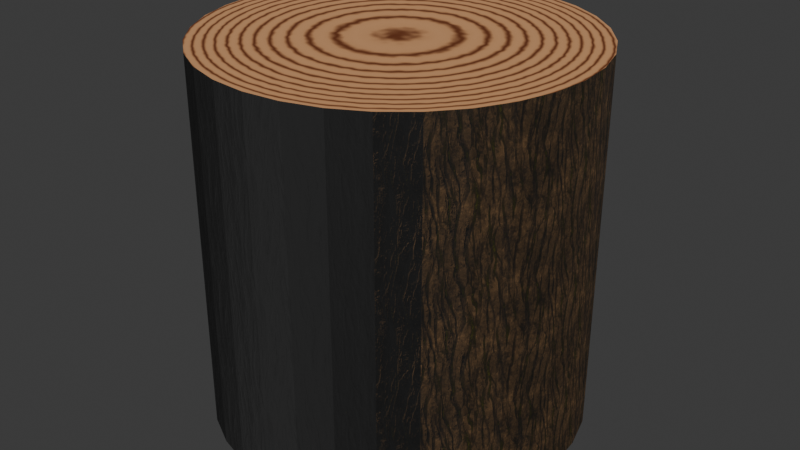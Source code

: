 # Source: wood_block.blend  (saved by Blender 5.0.118; exported with 4.5.12 LTS)
import bpy
from mathutils import Matrix  # noqa: F401  (used for matrix-valued properties, if any)

bpy.ops.wm.read_factory_settings(use_empty=True)
scene = bpy.context.scene
scene.name = 'Scene'

# ---- collections
col_collection = bpy.data.collections.new('Collection'); scene.collection.children.link(col_collection)

# ---- images (referenced by path relative to the original .blend; pixels are not part of the script)
import os
ASSET_DIR = os.environ.get("B2B_ASSET_DIR", "")  # directory of the original .blend (textures are referenced by path, not embedded)
HERE = os.path.dirname(os.path.abspath(__file__))  # packed textures are extracted next to this script under _unpacked/

def load_image(name, relpath, width, height, colorspace="sRGB"):
    """Load a texture the original file referenced (path relative to the .blend, or extracted next to this script)."""
    p = next((c for c in (os.path.join(HERE, relpath), os.path.join(ASSET_DIR, relpath)) if relpath and os.path.exists(c)), "")
    if p:
        img = bpy.data.images.load(p, check_existing=True)
        img.name = name
    else:  # same state as the original file: an image datablock whose file is absent (Cycles renders it pink)
        img = bpy.data.images.new(name, width, height)
        img.source = "FILE"
        img.filepath = "//" + (relpath or name)
    img.colorspace_settings.name = colorspace
    return img
img_bark_06_basecolor_jpg = load_image('Bark_06_basecolor.jpg', '_unpacked/Bark_06_basecolor.c503e0e3.jpg', 1024, 1024, 'sRGB')
img_bark_06_normal_jpg = load_image('Bark_06_normal.jpg', '_unpacked/Bark_06_normal.5f0014c0.jpg', 1024, 1024, 'Non-Color')
img_bark_06_roughness_jpg = load_image('Bark_06_roughness.jpg', '_unpacked/Bark_06_roughness.eb36d187.jpg', 1024, 1024, 'Non-Color')

# ---- materials (node trees are filled in below, after node groups)
mat_woodblock_side = bpy.data.materials.new('woodblock_side')
mat_woodblock_top = bpy.data.materials.new('woodblock_top')

# ---- material node trees
mat_woodblock_side.use_nodes = True; mat_woodblock_side.node_tree.nodes.clear()
_N = mat_woodblock_side.node_tree.nodes; _L = mat_woodblock_side.node_tree.links
n0 = _N.new('ShaderNodeBsdfPrincipled'); n0.name = 'Principled BSDF'; n0.location = (-103, 100)
n1 = _N.new('ShaderNodeOutputMaterial'); n1.name = 'Material Output'; n1.location = (374, 95)
n2 = _N.new('ShaderNodeTexImage'); n2.name = 'Image Texture'; n2.location = (-385, 168)
n2.image = img_bark_06_basecolor_jpg
n3 = _N.new('ShaderNodeTexCoord'); n3.name = 'Texture Coordinate'; n3.location = (-807, 155)
n4 = _N.new('ShaderNodeMapping'); n4.name = 'Mapping'; n4.location = (-565, 79)
n4.inputs[2].default_value = (0.0, 0.0, 1.571)
n4.inputs[3].default_value = (10.0, 10.0, 10.0)
n5 = _N.new('ShaderNodeTexImage'); n5.name = 'Image Texture.001'; n5.location = (-387, -177)
n5.image = img_bark_06_normal_jpg
n6 = _N.new('ShaderNodeTexImage'); n6.name = 'Image Texture.002'; n6.location = (-36, -299)
n6.image = img_bark_06_roughness_jpg
_L.new(n0.outputs[0], n1.inputs[0])
_L.new(n2.outputs[0], n0.inputs[0])
_L.new(n4.outputs[0], n2.inputs[0])
_L.new(n3.outputs[2], n4.inputs[0])
_L.new(n4.outputs[0], n5.inputs[0])
_L.new(n5.outputs[0], n0.inputs[5])
_L.new(n4.outputs[0], n6.inputs[0])
_L.new(n6.outputs[0], n0.inputs[2])
n1.is_active_output = True
mat_woodblock_top.use_nodes = True; mat_woodblock_top.node_tree.nodes.clear()
_N = mat_woodblock_top.node_tree.nodes; _L = mat_woodblock_top.node_tree.links
n0 = _N.new('ShaderNodeBsdfPrincipled'); n0.name = 'Principled BSDF'; n0.location = (523, 228)
n1 = _N.new('ShaderNodeOutputMaterial'); n1.name = 'Material Output'; n1.location = (1092, 158)
n2 = _N.new('ShaderNodeTexCoord'); n2.name = 'Texture Coordinate'; n2.location = (-807, 155)
n3 = _N.new('ShaderNodeMapping'); n3.name = 'Mapping'; n3.location = (-565, 79)
n3.inputs[1].default_value = (-7.0, -6.8, 20.0)
n3.inputs[3].default_value = (13.9, 13.9, 13.9)
n4 = _N.new('ShaderNodeTexWave'); n4.name = 'Wave Texture'; n4.location = (-228, 220)
n4.width = 160
n4.wave_type = 'RINGS'
n4.rings_direction = 'SPHERICAL'
n4.wave_profile = 'TRI'
n4.inputs[2].default_value = 0.6
n4.inputs[4].default_value = 0.64
n4.inputs[5].default_value = 0.0
n5 = _N.new('ShaderNodeValToRGB'); n5.name = 'Color Ramp'; n5.location = (110, 390)
n5.color_ramp.interpolation = 'EASE'
while len(n5.color_ramp.elements) > 1: n5.color_ramp.elements.remove(n5.color_ramp.elements[-1])
n5.color_ramp.elements[0].position = 0.4545; n5.color_ramp.elements[0].color = (0.6473, 0.3221, 0.1424, 1.0)
_e = n5.color_ramp.elements.new(1.0); _e.color = (0.1653, 0.04036, 0.0104, 1.0)
n6 = _N.new('ShaderNodeValToRGB'); n6.name = 'Color Ramp.001'; n6.location = (114, 108)
while len(n6.color_ramp.elements) > 1: n6.color_ramp.elements.remove(n6.color_ramp.elements[-1])
n6.color_ramp.elements[0].position = 0.003636; n6.color_ramp.elements[0].color = (1.0, 1.0, 1.0, 1.0)
_e = n6.color_ramp.elements.new(1.0); _e.color = (0.447, 0.447, 0.447, 1.0)
_L.new(n3.outputs[0], n4.inputs[0])
_L.new(n2.outputs[0], n3.inputs[0])
_L.new(n4.outputs[0], n5.inputs[0])
_L.new(n5.outputs[0], n0.inputs[0])
_L.new(n4.outputs[1], n6.inputs[0])
_L.new(n6.outputs[0], n0.inputs[2])
_L.new(n0.outputs[0], n1.inputs[0])
n1.is_active_output = True

# ---- world
world_world = bpy.data.worlds.new('World'); scene.world = world_world
world_world.use_nodes = True; world_world.node_tree.nodes.clear()
_N = world_world.node_tree.nodes; _L = world_world.node_tree.links
n0 = _N.new('ShaderNodeOutputWorld'); n0.name = 'World Output'; n0.location = (200, 100)
n1 = _N.new('ShaderNodeBackground'); n1.name = 'Background'; n1.location = (-200, 100)
n1.inputs[0].default_value = (0.05088, 0.05088, 0.05088, 1.0)
_L.new(n1.outputs[0], n0.inputs[0])
n0.is_active_output = True
world_world.color = (0.05088, 0.05088, 0.05088)
world_world.sun_shadow_jitter_overblur = 0.0

# ---- meshes
me_cylinder = bpy.data.meshes.new('Cylinder')
me_cylinder.from_pydata([(0.0, 1.0, -1.0), (0.0, 1.0, 1.0), (0.1951, 0.9808, -1.0), (0.1951, 0.9808, 1.0), (0.3827, 0.9239, -1.0), (0.3827, 0.9239, 1.0), (0.5556, 0.8315, -1.0), (0.5556, 0.8315, 1.0), (0.7071, 0.7071, -1.0), (0.7071, 0.7071, 1.0), (0.8315, 0.5556, -1.0), (0.8315, 0.5556, 1.0), (0.9239, 0.3827, -1.0), (0.9239, 0.3827, 1.0), (0.9808, 0.1951, -1.0), (0.9808, 0.1951, 1.0), (1.0, 0.0, -1.0), (1.0, 0.0, 1.0), (0.9808, -0.1951, -1.0), (0.9808, -0.1951, 1.0), (0.9239, -0.3827, -1.0), (0.9239, -0.3827, 1.0), (0.8315, -0.5556, -1.0), (0.8315, -0.5556, 1.0), (0.7071, -0.7071, -1.0), (0.7071, -0.7071, 1.0), (0.5556, -0.8315, -1.0), (0.5556, -0.8315, 1.0), (0.3827, -0.9239, -1.0), (0.3827, -0.9239, 1.0), (0.1951, -0.9808, -1.0), (0.1951, -0.9808, 1.0), (0.0, -1.0, -1.0), (0.0, -1.0, 1.0), (-0.1951, -0.9808, -1.0), (-0.1951, -0.9808, 1.0), (-0.3827, -0.9239, -1.0), (-0.3827, -0.9239, 1.0), (-0.5556, -0.8315, -1.0), (-0.5556, -0.8315, 1.0), (-0.7071, -0.7071, -1.0), (-0.7071, -0.7071, 1.0), (-0.8315, -0.5556, -1.0), (-0.8315, -0.5556, 1.0), (-0.9239, -0.3827, -1.0), (-0.9239, -0.3827, 1.0), (-0.9808, -0.1951, -1.0), (-0.9808, -0.1951, 1.0), (-1.0, 0.0, -1.0), (-1.0, 0.0, 1.0), (-0.9808, 0.1951, -1.0), (-0.9808, 0.1951, 1.0), (-0.9239, 0.3827, -1.0), (-0.9239, 0.3827, 1.0), (-0.8315, 0.5556, -1.0), (-0.8315, 0.5556, 1.0), (-0.7071, 0.7071, -1.0), (-0.7071, 0.7071, 1.0), (-0.5556, 0.8315, -1.0), (-0.5556, 0.8315, 1.0), (-0.3827, 0.9239, -1.0), (-0.3827, 0.9239, 1.0), (-0.1951, 0.9808, -1.0), (-0.1951, 0.9808, 1.0)], [], [(0, 1, 3, 2), (2, 3, 5, 4), (4, 5, 7, 6), (6, 7, 9, 8), (8, 9, 11, 10), (10, 11, 13, 12), (12, 13, 15, 14), (14, 15, 17, 16), (16, 17, 19, 18), (18, 19, 21, 20), (20, 21, 23, 22), (22, 23, 25, 24), (24, 25, 27, 26), (26, 27, 29, 28), (28, 29, 31, 30), (30, 31, 33, 32), (32, 33, 35, 34), (34, 35, 37, 36), (36, 37, 39, 38), (38, 39, 41, 40), (40, 41, 43, 42), (42, 43, 45, 44), (44, 45, 47, 46), (46, 47, 49, 48), (48, 49, 51, 50), (50, 51, 53, 52), (52, 53, 55, 54), (54, 55, 57, 56), (56, 57, 59, 58), (58, 59, 61, 60), (3, 1, 63, 61, 59, 57, 55, 53, 51, 49, 47, 45, 43, 41, 39, 37, 35, 33, 31, 29, 27, 25, 23, 21, 19, 17, 15, 13, 11, 9, 7, 5), (60, 61, 63, 62), (62, 63, 1, 0), (0, 2, 4, 6, 8, 10, 12, 14, 16, 18, 20, 22, 24, 26, 28, 30, 32, 34, 36, 38, 40, 42, 44, 46, 48, 50, 52, 54, 56, 58, 60, 62)])
me_cylinder.polygons.foreach_set('material_index', [0, 0, 0, 0, 0, 0, 0, 0, 0, 0, 0, 0, 0, 0, 0, 0, 0, 0, 0, 0, 0, 0, 0, 0, 0, 0, 0, 0, 0, 0, 1, 0, 0, 1])
_uv = me_cylinder.uv_layers.new(name='UVMap')
_uv.uv.foreach_set('vector', [0.3189, 0.3438, 0.0001199, 0.3438, 0.0001199, 0.3125, 0.3189, 0.3125, 0.3189, 0.3125, 0.0001199, 0.3125, 0.0001199, 0.2813, 0.3189, 0.2813, 0.3189, 0.2813, 0.0001199, 0.2813, 0.0001199, 0.2501, 0.3189, 0.2501, 0.3189, 0.2501, 0.0001199, 0.2501, 0.0001199, 0.2188, 0.3189, 0.2188, 0.3189, 0.2188, 0.0001199, 0.2188, 0.0001199, 0.1876, 0.3189, 0.1876, 0.3189, 0.1876, 0.0001199, 0.1876, 0.0001199, 0.1563, 0.3189, 0.1563, 0.3189, 0.1563, 0.0001199, 0.1563, 0.0001199, 0.1251, 0.3189, 0.1251, 0.3189, 0.1251, 0.0001199, 0.1251, 0.0001199, 0.09385, 0.3189, 0.09385, 0.3189, 0.09385, 0.0001199, 0.09385, 0.0001199, 0.0626, 0.3189, 0.0626, 0.3189, 0.0626, 0.0001199, 0.0626, 0.0001199, 0.03136, 0.3189, 0.03136, 0.3189, 0.03136, 0.0001199, 0.03136, 0.0001199, 0.0001199, 0.3189, 0.0001199, 0.3189, 0.9999, 0.00012, 0.9999, 0.0001199, 0.9686, 0.3189, 0.9686, 0.3189, 0.9686, 0.0001199, 0.9686, 0.0001199, 0.9374, 0.3189, 0.9374, 0.3189, 0.9374, 0.0001199, 0.9374, 0.0001199, 0.9062, 0.3189, 0.9062, 0.3189, 0.9062, 0.0001199, 0.9062, 0.0001199, 0.8749, 0.3189, 0.8749, 0.3189, 0.8749, 0.0001199, 0.8749, 0.0001199, 0.8437, 0.3189, 0.8437, 0.3189, 0.8437, 0.0001199, 0.8437, 0.0001199, 0.8124, 0.3189, 0.8124, 0.3189, 0.8124, 0.0001199, 0.8124, 0.0001199, 0.7812, 0.3189, 0.7812, 0.3189, 0.7812, 0.0001199, 0.7812, 0.0001199, 0.7499, 0.3189, 0.7499, 0.3189, 0.7499, 0.0001199, 0.7499, 0.0001199, 0.7187, 0.3189, 0.7187, 0.3189, 0.7187, 0.0001199, 0.7187, 0.0001199, 0.6875, 0.3189, 0.6875, 0.3189, 0.6875, 0.0001199, 0.6875, 0.0001199, 0.6562, 0.3189, 0.6562, 0.3189, 0.6562, 0.0001199, 0.6562, 0.0001199, 0.625, 0.3189, 0.625, 0.3189, 0.625, 0.0001199, 0.625, 0.0001199, 0.5937, 0.3189, 0.5937, 0.3189, 0.5937, 0.0001199, 0.5937, 0.0001199, 0.5625, 0.3189, 0.5625, 0.3189, 0.5625, 0.0001199, 0.5625, 0.0001199, 0.5312, 0.3189, 0.5312, 0.3189, 0.5312, 0.0001199, 0.5312, 0.0001199, 0.5, 0.3189, 0.5, 0.3189, 0.5, 0.0001199, 0.5, 0.0001199, 0.4688, 0.3189, 0.4688, 0.3189, 0.4688, 0.0001199, 0.4688, 0.0001199, 0.4375, 0.3189, 0.4375, 0.3189, 0.4375, 0.0001199, 0.4375, 0.0001199, 0.4063, 0.3189, 0.4063, 0.6771, 0.4903, 0.6316, 0.4715, 0.5907, 0.4441, 0.5559, 0.4093, 0.5285, 0.3684, 0.5097, 0.3229, 0.5001, 0.2746, 0.5001, 0.2254, 0.5097, 0.1771, 0.5285, 0.1316, 0.5559, 0.0907, 0.5907, 0.05589, 0.6316, 0.02854, 0.6771, 0.009703, 0.7254, 9.996e-05, 0.7746, 9.996e-05, 0.8229, 0.009703, 0.8684, 0.02854, 0.9093, 0.05589, 0.9441, 0.0907, 0.9715, 0.1316, 0.9903, 0.1771, 0.9999, 0.2254, 0.9999, 0.2746, 0.9903, 0.3229, 0.9715, 0.3684, 0.9441, 0.4093, 0.9093, 0.4441, 0.8684, 0.4715, 0.8229, 0.4903, 0.7746, 0.4999, 0.7254, 0.4999, 0.3189, 0.4063, 0.0001199, 0.4063, 0.0001199, 0.375, 0.3189, 0.375, 0.3189, 0.375, 0.0001199, 0.375, 0.0001199, 0.3438, 0.3189, 0.3438, 0.7274, 9.997e-05, 0.7766, 9.997e-05, 0.8249, 0.009703, 0.8704, 0.02854, 0.9113, 0.05589, 0.9461, 0.0907, 0.9735, 0.1316, 0.9923, 0.1771, 1.002, 0.2254, 1.002, 0.2746, 0.9923, 0.3229, 0.9735, 0.3684, 0.9461, 0.4093, 0.9113, 0.4441, 0.8704, 0.4715, 0.8249, 0.4903, 0.7766, 0.4999, 0.7274, 0.4999, 0.6791, 0.4903, 0.6336, 0.4715, 0.5927, 0.4441, 0.5579, 0.4093, 0.5305, 0.3684, 0.5117, 0.3229, 0.5021, 0.2746, 0.5021, 0.2254, 0.5117, 0.1771, 0.5305, 0.1316, 0.5579, 0.0907, 0.5927, 0.05589, 0.6336, 0.02854, 0.6791, 0.009704])
me_cylinder.materials.append(mat_woodblock_side)
me_cylinder.materials.append(mat_woodblock_top)
me_cylinder.update()

# ---- objects
ob_wood_block = bpy.data.objects.new('wood_block', me_cylinder)

# ---- transforms, parenting, visibility, modifiers, constraints
ob_wood_block.location = (0.0, 0.0, 0.0)

# ---- collection membership
col_collection.objects.link(ob_wood_block)

# ---- scene / render settings (as saved in the file)
scene.frame_start = 1; scene.frame_end = 250; scene.frame_set(1)
scene.render.engine = 'CYCLES'
scene.render.bake_bias = 0.0
scene.render.bake_samples = 0
scene.cycles.sampling_pattern = 'TABULATED_SOBOL'
scene.eevee.use_volume_custom_range = False
bpy.context.view_layer.update()

# ---- added for rendering (the .blend has no active camera and no usable light): camera, sun
cam_auto = bpy.data.cameras.new('AutoCamera')
cam_auto.lens = 50.0
cam_auto.sensor_width = 36.0
cam_auto.clip_end = 1000.0
ob_auto_camera = bpy.data.objects.new('AutoCamera', cam_auto)
scene.collection.objects.link(ob_auto_camera)
ob_auto_camera.location = (3.20507, -3.84609, 2.56406)
ob_auto_camera.rotation_euler = (1.09748, -7.21219e-08, 0.694738)
scene.camera = ob_auto_camera
light_auto_sun = bpy.data.lights.new('AutoSun', 'SUN')
light_auto_sun.energy = 3.0
light_auto_sun.angle = 0.0523599
ob_auto_sun = bpy.data.objects.new('AutoSun', light_auto_sun)
scene.collection.objects.link(ob_auto_sun)
ob_auto_sun.rotation_euler = (0.872665, 0.174533, 0.523599)
bpy.context.view_layer.update()
